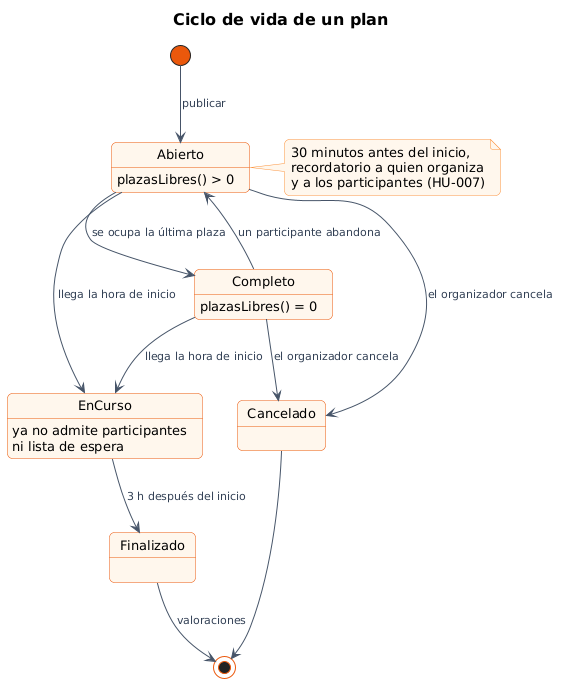

The diagram above was rendered by PlantUML. Its source (embedded in the PNG):
@startuml 04-estados-plan
!include ../../estilo.iuml
title Ciclo de vida de un plan

[*] --> Abierto : publicar

Abierto --> Completo : se ocupa la última plaza
Completo --> Abierto : un participante abandona
Abierto --> EnCurso : llega la hora de inicio
Completo --> EnCurso : llega la hora de inicio
Abierto --> Cancelado : el organizador cancela
Completo --> Cancelado : el organizador cancela
EnCurso --> Finalizado : 3 h después del inicio

Finalizado --> [*] : valoraciones
Cancelado --> [*]

state EnCurso : ya no admite participantes\nni lista de espera
state Abierto : plazasLibres() > 0
state Completo : plazasLibres() = 0
note right of Abierto
  30 minutos antes del inicio,
  recordatorio a quien organiza
  y a los participantes (HU-007)
end note
@enduml